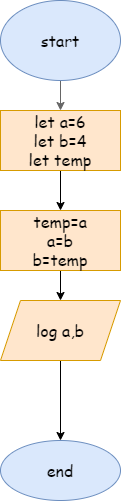

The diagram above was exported from draw.io. Its source (the exported page's mxGraphModel, read from the mxfile embedded in the PNG):
<mxGraphModel dx="1038" dy="560" grid="1" gridSize="10" guides="1" tooltips="1" connect="1" arrows="1" fold="1" page="1" pageScale="1" pageWidth="850" pageHeight="1100" math="0" shadow="0">
  <root>
    <mxCell id="0" />
    <mxCell id="1" parent="0" />
    <mxCell id="q_bKETX1zqvCT0dWUBky-2" style="edgeStyle=orthogonalEdgeStyle;rounded=0;orthogonalLoop=1;jettySize=auto;html=1;fontFamily=Comic Sans MS;fontSize=16;fillColor=#f5f5f5;strokeColor=#666666;" edge="1" parent="1" source="q_bKETX1zqvCT0dWUBky-1" target="q_bKETX1zqvCT0dWUBky-3">
      <mxGeometry relative="1" as="geometry">
        <mxPoint x="400" y="180" as="targetPoint" />
      </mxGeometry>
    </mxCell>
    <mxCell id="q_bKETX1zqvCT0dWUBky-1" value="start" style="ellipse;whiteSpace=wrap;html=1;fontFamily=Comic Sans MS;fontSize=16;fillColor=#dae8fc;strokeColor=#6c8ebf;" vertex="1" parent="1">
      <mxGeometry x="340" y="50" width="120" height="80" as="geometry" />
    </mxCell>
    <mxCell id="q_bKETX1zqvCT0dWUBky-5" value="" style="edgeStyle=orthogonalEdgeStyle;rounded=0;orthogonalLoop=1;jettySize=auto;html=1;fontFamily=Comic Sans MS;fontSize=16;" edge="1" parent="1" source="q_bKETX1zqvCT0dWUBky-3" target="q_bKETX1zqvCT0dWUBky-4">
      <mxGeometry relative="1" as="geometry" />
    </mxCell>
    <mxCell id="q_bKETX1zqvCT0dWUBky-3" value="let a=6&lt;br&gt;let b=4&lt;br&gt;let temp" style="rounded=0;whiteSpace=wrap;html=1;fontFamily=Comic Sans MS;fontSize=16;fillColor=#ffe6cc;strokeColor=#d79b00;" vertex="1" parent="1">
      <mxGeometry x="340" y="160" width="120" height="60" as="geometry" />
    </mxCell>
    <mxCell id="q_bKETX1zqvCT0dWUBky-7" value="" style="edgeStyle=orthogonalEdgeStyle;rounded=0;orthogonalLoop=1;jettySize=auto;html=1;fontFamily=Comic Sans MS;fontSize=16;" edge="1" parent="1" source="q_bKETX1zqvCT0dWUBky-4" target="q_bKETX1zqvCT0dWUBky-6">
      <mxGeometry relative="1" as="geometry" />
    </mxCell>
    <mxCell id="q_bKETX1zqvCT0dWUBky-4" value="temp=a&lt;br&gt;a=b&lt;br&gt;b=temp" style="whiteSpace=wrap;html=1;fontSize=16;fontFamily=Comic Sans MS;fillColor=#ffe6cc;strokeColor=#d79b00;rounded=0;" vertex="1" parent="1">
      <mxGeometry x="340" y="260" width="120" height="60" as="geometry" />
    </mxCell>
    <mxCell id="q_bKETX1zqvCT0dWUBky-9" value="" style="edgeStyle=orthogonalEdgeStyle;rounded=0;orthogonalLoop=1;jettySize=auto;html=1;fontFamily=Comic Sans MS;fontSize=16;" edge="1" parent="1" source="q_bKETX1zqvCT0dWUBky-6" target="q_bKETX1zqvCT0dWUBky-8">
      <mxGeometry relative="1" as="geometry" />
    </mxCell>
    <mxCell id="q_bKETX1zqvCT0dWUBky-6" value="log a,b" style="shape=parallelogram;perimeter=parallelogramPerimeter;whiteSpace=wrap;html=1;fixedSize=1;fontFamily=Comic Sans MS;fontSize=16;fillColor=#ffe6cc;strokeColor=#d79b00;" vertex="1" parent="1">
      <mxGeometry x="340" y="350" width="120" height="60" as="geometry" />
    </mxCell>
    <mxCell id="q_bKETX1zqvCT0dWUBky-8" value="end" style="ellipse;whiteSpace=wrap;html=1;fontSize=16;fontFamily=Comic Sans MS;fillColor=#dae8fc;strokeColor=#6c8ebf;" vertex="1" parent="1">
      <mxGeometry x="340" y="490" width="120" height="60" as="geometry" />
    </mxCell>
  </root>
</mxGraphModel>